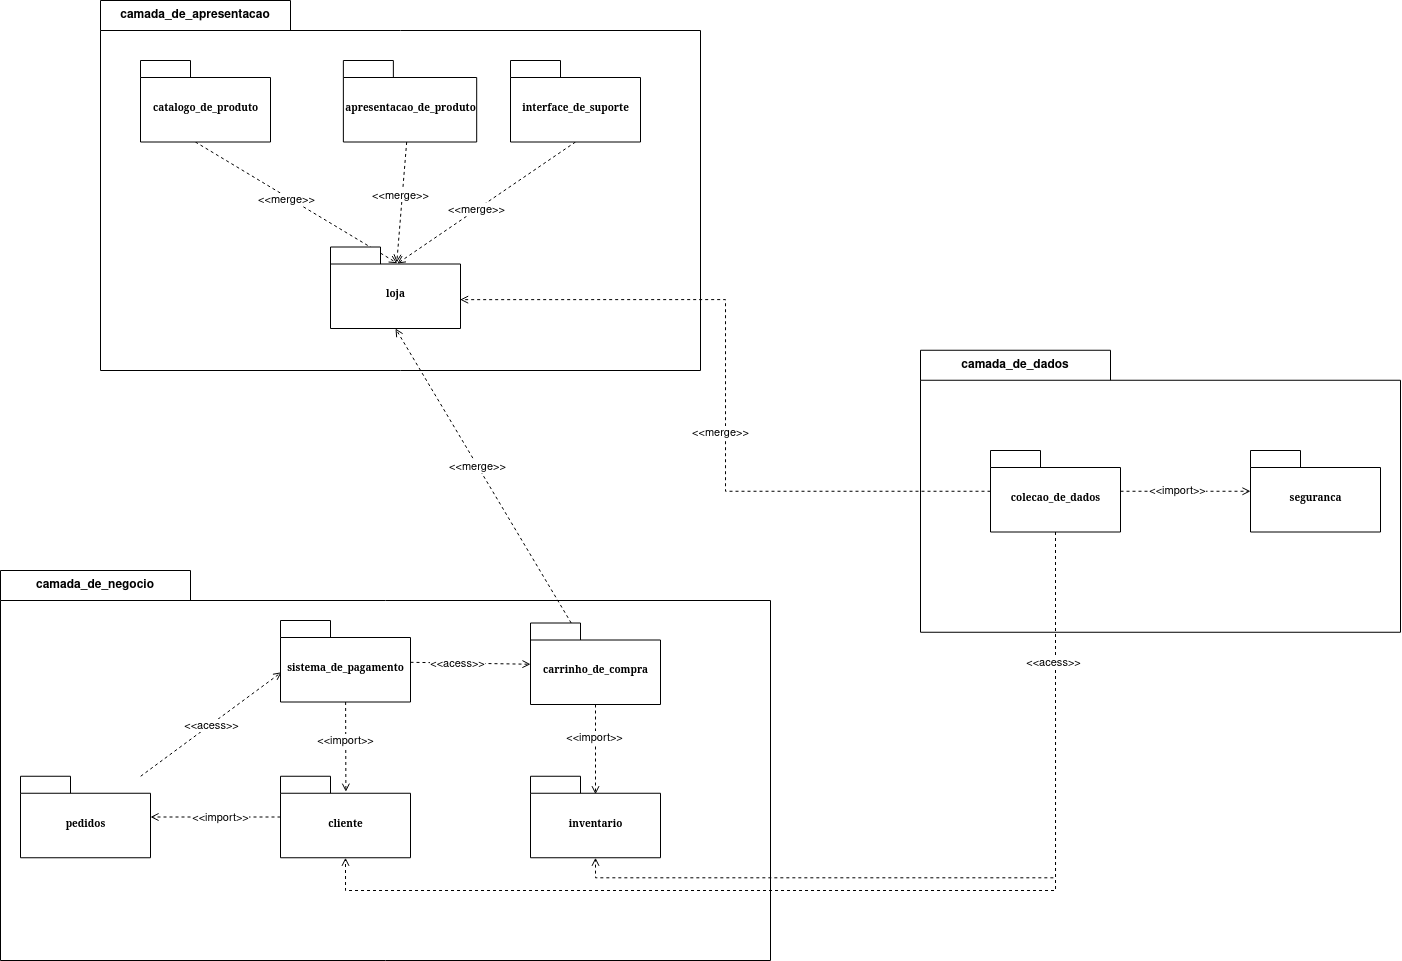

The diagram above was exported from draw.io. Its source (the exported page's mxGraphModel, read from the mxfile embedded in the PNG):
<mxGraphModel dx="162" dy="1692" grid="1" gridSize="10" guides="1" tooltips="1" connect="1" arrows="1" fold="1" page="1" pageScale="1" pageWidth="827" pageHeight="1169" background="none" math="0" shadow="0">
  <root>
    <mxCell id="0" />
    <mxCell id="1" parent="0" />
    <mxCell id="kA00Ha5tBpLimfU9S36M-9" value="camada_de_dados" style="shape=folder;fontStyle=1;tabWidth=190;tabHeight=30;tabPosition=left;html=1;boundedLbl=1;labelInHeader=1;container=1;collapsible=0;whiteSpace=wrap;" vertex="1" parent="1">
      <mxGeometry x="1840" y="329.75" width="480" height="282" as="geometry" />
    </mxCell>
    <mxCell id="kA00Ha5tBpLimfU9S36M-10" value="" style="html=1;strokeColor=none;resizeWidth=1;resizeHeight=1;fillColor=none;part=1;connectable=0;allowArrows=0;deletable=0;whiteSpace=wrap;" vertex="1" parent="kA00Ha5tBpLimfU9S36M-9">
      <mxGeometry width="480.0000000000001" height="197.4" relative="1" as="geometry">
        <mxPoint y="30" as="offset" />
      </mxGeometry>
    </mxCell>
    <mxCell id="kA00Ha5tBpLimfU9S36M-12" value="seguranca" style="shape=folder;fontStyle=1;spacingTop=10;tabWidth=50;tabHeight=17;tabPosition=left;html=1;rounded=0;shadow=0;comic=0;labelBackgroundColor=none;strokeWidth=1;fontFamily=Verdana;fontSize=10;align=center;" vertex="1" parent="kA00Ha5tBpLimfU9S36M-9">
      <mxGeometry x="330" y="100.25" width="130" height="81.5" as="geometry" />
    </mxCell>
    <mxCell id="xzatimTSBzy49JY8hOVl-15" value="colecao_de_dados" style="shape=folder;fontStyle=1;spacingTop=10;tabWidth=50;tabHeight=17;tabPosition=left;html=1;rounded=0;shadow=0;comic=0;labelBackgroundColor=none;strokeWidth=1;fontFamily=Verdana;fontSize=10;align=center;" parent="kA00Ha5tBpLimfU9S36M-9" vertex="1">
      <mxGeometry x="70" y="100.25" width="130" height="81.5" as="geometry" />
    </mxCell>
    <mxCell id="kA00Ha5tBpLimfU9S36M-13" style="rounded=0;orthogonalLoop=1;jettySize=auto;html=1;endArrow=open;endFill=0;dashed=1;" edge="1" parent="kA00Ha5tBpLimfU9S36M-9" source="xzatimTSBzy49JY8hOVl-15" target="kA00Ha5tBpLimfU9S36M-12">
      <mxGeometry relative="1" as="geometry" />
    </mxCell>
    <mxCell id="kA00Ha5tBpLimfU9S36M-14" value="&amp;lt;&amp;lt;import&amp;gt;&amp;gt;" style="edgeLabel;html=1;align=center;verticalAlign=middle;resizable=0;points=[];" vertex="1" connectable="0" parent="kA00Ha5tBpLimfU9S36M-13">
      <mxGeometry x="-0.1305" y="1" relative="1" as="geometry">
        <mxPoint as="offset" />
      </mxGeometry>
    </mxCell>
    <mxCell id="kA00Ha5tBpLimfU9S36M-7" value="camada_de_negocio" style="shape=folder;fontStyle=1;tabWidth=190;tabHeight=30;tabPosition=left;html=1;boundedLbl=1;labelInHeader=1;container=1;collapsible=0;whiteSpace=wrap;" vertex="1" parent="1">
      <mxGeometry x="920" y="550" width="770" height="390" as="geometry" />
    </mxCell>
    <mxCell id="kA00Ha5tBpLimfU9S36M-8" value="" style="html=1;strokeColor=none;resizeWidth=1;resizeHeight=1;fillColor=none;part=1;connectable=0;allowArrows=0;deletable=0;whiteSpace=wrap;" vertex="1" parent="kA00Ha5tBpLimfU9S36M-7">
      <mxGeometry width="770.0000000000002" height="273" relative="1" as="geometry">
        <mxPoint y="30" as="offset" />
      </mxGeometry>
    </mxCell>
    <mxCell id="kA00Ha5tBpLimfU9S36M-4" value="camada_de_apresentacao" style="shape=folder;fontStyle=1;tabWidth=190;tabHeight=30;tabPosition=left;html=1;boundedLbl=1;labelInHeader=1;container=1;collapsible=0;whiteSpace=wrap;" vertex="1" parent="1">
      <mxGeometry x="1020" y="-20" width="600" height="370" as="geometry" />
    </mxCell>
    <mxCell id="kA00Ha5tBpLimfU9S36M-5" value="" style="html=1;strokeColor=none;resizeWidth=1;resizeHeight=1;fillColor=none;part=1;connectable=0;allowArrows=0;deletable=0;whiteSpace=wrap;" vertex="1" parent="kA00Ha5tBpLimfU9S36M-4">
      <mxGeometry width="600.0000000000001" height="259" relative="1" as="geometry">
        <mxPoint y="30" as="offset" />
      </mxGeometry>
    </mxCell>
    <mxCell id="xzatimTSBzy49JY8hOVl-2" value="apresentacao_de_produto" style="shape=folder;fontStyle=1;spacingTop=10;tabWidth=50;tabHeight=17;tabPosition=left;html=1;rounded=0;shadow=0;comic=0;labelBackgroundColor=none;strokeWidth=1;fontFamily=Verdana;fontSize=10;align=center;" parent="kA00Ha5tBpLimfU9S36M-4" vertex="1">
      <mxGeometry x="242.85714285714283" y="60" width="133.33333333333331" height="81.5" as="geometry" />
    </mxCell>
    <mxCell id="xzatimTSBzy49JY8hOVl-23" style="edgeStyle=none;rounded=0;orthogonalLoop=1;jettySize=auto;html=1;entryX=0.503;entryY=0.19;entryDx=0;entryDy=0;entryPerimeter=0;dashed=1;endArrow=open;endFill=0;" parent="1" source="xzatimTSBzy49JY8hOVl-19" target="xzatimTSBzy49JY8hOVl-21" edge="1">
      <mxGeometry relative="1" as="geometry" />
    </mxCell>
    <mxCell id="xzatimTSBzy49JY8hOVl-37" value="&amp;lt;&amp;lt;import&amp;gt;&amp;gt;" style="edgeLabel;html=1;align=center;verticalAlign=middle;resizable=0;points=[];" parent="xzatimTSBzy49JY8hOVl-23" vertex="1" connectable="0">
      <mxGeometry x="-0.1407" y="-1" relative="1" as="geometry">
        <mxPoint as="offset" />
      </mxGeometry>
    </mxCell>
    <mxCell id="xzatimTSBzy49JY8hOVl-27" style="edgeStyle=none;rounded=0;orthogonalLoop=1;jettySize=auto;html=1;entryX=0.008;entryY=0.635;entryDx=0;entryDy=0;entryPerimeter=0;dashed=1;endArrow=open;endFill=0;" parent="1" source="xzatimTSBzy49JY8hOVl-20" target="xzatimTSBzy49JY8hOVl-19" edge="1">
      <mxGeometry relative="1" as="geometry" />
    </mxCell>
    <mxCell id="xzatimTSBzy49JY8hOVl-36" value="&amp;lt;&amp;lt;acess&amp;gt;&amp;gt;" style="edgeLabel;html=1;align=center;verticalAlign=middle;resizable=0;points=[];" parent="xzatimTSBzy49JY8hOVl-27" vertex="1" connectable="0">
      <mxGeometry x="0.2465" y="1" relative="1" as="geometry">
        <mxPoint x="-17" y="14" as="offset" />
      </mxGeometry>
    </mxCell>
    <mxCell id="xzatimTSBzy49JY8hOVl-9" style="rounded=0;orthogonalLoop=1;jettySize=auto;html=1;entryX=0.51;entryY=0.191;entryDx=0;entryDy=0;entryPerimeter=0;dashed=1;endArrow=open;endFill=0;" parent="1" source="xzatimTSBzy49JY8hOVl-2" target="xzatimTSBzy49JY8hOVl-6" edge="1">
      <mxGeometry relative="1" as="geometry" />
    </mxCell>
    <mxCell id="xzatimTSBzy49JY8hOVl-45" value="&amp;lt;&amp;lt;merge&amp;gt;&amp;gt;" style="edgeLabel;html=1;align=center;verticalAlign=middle;resizable=0;points=[];" parent="xzatimTSBzy49JY8hOVl-9" vertex="1" connectable="0">
      <mxGeometry x="-0.1265" y="-2" relative="1" as="geometry">
        <mxPoint as="offset" />
      </mxGeometry>
    </mxCell>
    <mxCell id="xzatimTSBzy49JY8hOVl-11" style="rounded=0;orthogonalLoop=1;jettySize=auto;html=1;entryX=0.514;entryY=0.203;entryDx=0;entryDy=0;entryPerimeter=0;dashed=1;exitX=0.5;exitY=1;exitDx=0;exitDy=0;exitPerimeter=0;endArrow=open;endFill=0;" parent="1" source="xzatimTSBzy49JY8hOVl-3" target="xzatimTSBzy49JY8hOVl-6" edge="1">
      <mxGeometry relative="1" as="geometry" />
    </mxCell>
    <mxCell id="xzatimTSBzy49JY8hOVl-46" value="&amp;lt;&amp;lt;merge&amp;gt;&amp;gt;" style="edgeLabel;html=1;align=center;verticalAlign=middle;resizable=0;points=[];" parent="xzatimTSBzy49JY8hOVl-11" vertex="1" connectable="0">
      <mxGeometry x="0.1155" relative="1" as="geometry">
        <mxPoint as="offset" />
      </mxGeometry>
    </mxCell>
    <mxCell id="xzatimTSBzy49JY8hOVl-7" style="rounded=0;orthogonalLoop=1;jettySize=auto;html=1;entryX=0.514;entryY=0.199;entryDx=0;entryDy=0;entryPerimeter=0;exitX=0.422;exitY=1;exitDx=0;exitDy=0;exitPerimeter=0;dashed=1;endArrow=open;endFill=0;" parent="1" source="xzatimTSBzy49JY8hOVl-1" target="xzatimTSBzy49JY8hOVl-6" edge="1">
      <mxGeometry relative="1" as="geometry" />
    </mxCell>
    <mxCell id="xzatimTSBzy49JY8hOVl-44" value="&amp;lt;&amp;lt;merge&amp;gt;&amp;gt;" style="edgeLabel;html=1;align=center;verticalAlign=middle;resizable=0;points=[];" parent="xzatimTSBzy49JY8hOVl-7" vertex="1" connectable="0">
      <mxGeometry x="-0.0882" y="-2" relative="1" as="geometry">
        <mxPoint as="offset" />
      </mxGeometry>
    </mxCell>
    <mxCell id="xzatimTSBzy49JY8hOVl-1" value="catalogo_de_produto" style="shape=folder;fontStyle=1;spacingTop=10;tabWidth=50;tabHeight=17;tabPosition=left;html=1;rounded=0;shadow=0;comic=0;labelBackgroundColor=none;strokeWidth=1;fontFamily=Verdana;fontSize=10;align=center;" parent="1" vertex="1">
      <mxGeometry x="1060" y="40" width="130" height="81.5" as="geometry" />
    </mxCell>
    <mxCell id="xzatimTSBzy49JY8hOVl-3" value="interface_de_suporte" style="shape=folder;fontStyle=1;spacingTop=10;tabWidth=50;tabHeight=17;tabPosition=left;html=1;rounded=0;shadow=0;comic=0;labelBackgroundColor=none;strokeWidth=1;fontFamily=Verdana;fontSize=10;align=center;" parent="1" vertex="1">
      <mxGeometry x="1430" y="40" width="130" height="81.5" as="geometry" />
    </mxCell>
    <mxCell id="xzatimTSBzy49JY8hOVl-6" value="loja" style="shape=folder;fontStyle=1;spacingTop=10;tabWidth=50;tabHeight=17;tabPosition=left;html=1;rounded=0;shadow=0;comic=0;labelBackgroundColor=none;strokeWidth=1;fontFamily=Verdana;fontSize=10;align=center;" parent="1" vertex="1">
      <mxGeometry x="1250" y="226.5" width="130" height="81.5" as="geometry" />
    </mxCell>
    <mxCell id="xzatimTSBzy49JY8hOVl-16" style="edgeStyle=orthogonalEdgeStyle;rounded=0;orthogonalLoop=1;jettySize=auto;html=1;entryX=0.997;entryY=0.646;entryDx=0;entryDy=0;entryPerimeter=0;dashed=1;endArrow=open;endFill=0;" parent="1" source="xzatimTSBzy49JY8hOVl-15" target="xzatimTSBzy49JY8hOVl-6" edge="1">
      <mxGeometry relative="1" as="geometry" />
    </mxCell>
    <mxCell id="xzatimTSBzy49JY8hOVl-47" value="&amp;lt;&amp;lt;merge&amp;gt;&amp;gt;" style="edgeLabel;html=1;align=center;verticalAlign=middle;resizable=0;points=[];" parent="xzatimTSBzy49JY8hOVl-16" vertex="1" connectable="0">
      <mxGeometry x="0.0822" y="-1" relative="1" as="geometry">
        <mxPoint x="-6" y="67" as="offset" />
      </mxGeometry>
    </mxCell>
    <mxCell id="xzatimTSBzy49JY8hOVl-41" style="edgeStyle=orthogonalEdgeStyle;rounded=0;orthogonalLoop=1;jettySize=auto;html=1;entryX=0.5;entryY=1;entryDx=0;entryDy=0;entryPerimeter=0;dashed=1;endArrow=open;endFill=0;exitX=0.5;exitY=1;exitDx=0;exitDy=0;exitPerimeter=0;" parent="1" source="xzatimTSBzy49JY8hOVl-15" target="xzatimTSBzy49JY8hOVl-22" edge="1">
      <mxGeometry relative="1" as="geometry" />
    </mxCell>
    <mxCell id="xzatimTSBzy49JY8hOVl-42" style="edgeStyle=orthogonalEdgeStyle;rounded=0;orthogonalLoop=1;jettySize=auto;html=1;entryX=0.5;entryY=1;entryDx=0;entryDy=0;entryPerimeter=0;dashed=1;endArrow=open;endFill=0;exitX=0.5;exitY=1;exitDx=0;exitDy=0;exitPerimeter=0;" parent="1" source="xzatimTSBzy49JY8hOVl-15" target="xzatimTSBzy49JY8hOVl-21" edge="1">
      <mxGeometry relative="1" as="geometry">
        <Array as="points">
          <mxPoint x="1865" y="870" />
          <mxPoint x="1085" y="870" />
        </Array>
      </mxGeometry>
    </mxCell>
    <mxCell id="xzatimTSBzy49JY8hOVl-43" value="&amp;lt;&amp;lt;acess&amp;gt;&amp;gt;" style="edgeLabel;html=1;align=center;verticalAlign=middle;resizable=0;points=[];" parent="xzatimTSBzy49JY8hOVl-42" vertex="1" connectable="0">
      <mxGeometry x="-0.7639" y="-2" relative="1" as="geometry">
        <mxPoint as="offset" />
      </mxGeometry>
    </mxCell>
    <mxCell id="xzatimTSBzy49JY8hOVl-32" style="edgeStyle=none;rounded=0;orthogonalLoop=1;jettySize=auto;html=1;entryX=0.5;entryY=0.221;entryDx=0;entryDy=0;entryPerimeter=0;dashed=1;endArrow=open;endFill=0;" parent="1" source="xzatimTSBzy49JY8hOVl-18" target="xzatimTSBzy49JY8hOVl-22" edge="1">
      <mxGeometry relative="1" as="geometry" />
    </mxCell>
    <mxCell id="xzatimTSBzy49JY8hOVl-39" value="&amp;lt;&amp;lt;import&amp;gt;&amp;gt;" style="edgeLabel;html=1;align=center;verticalAlign=middle;resizable=0;points=[];" parent="xzatimTSBzy49JY8hOVl-32" vertex="1" connectable="0">
      <mxGeometry x="-0.2566" y="-1" relative="1" as="geometry">
        <mxPoint as="offset" />
      </mxGeometry>
    </mxCell>
    <mxCell id="xzatimTSBzy49JY8hOVl-33" style="edgeStyle=none;rounded=0;orthogonalLoop=1;jettySize=auto;html=1;entryX=0.5;entryY=1;entryDx=0;entryDy=0;entryPerimeter=0;dashed=1;endArrow=open;endFill=0;" parent="1" source="xzatimTSBzy49JY8hOVl-18" target="xzatimTSBzy49JY8hOVl-6" edge="1">
      <mxGeometry relative="1" as="geometry" />
    </mxCell>
    <mxCell id="xzatimTSBzy49JY8hOVl-40" value="&amp;lt;&amp;lt;merge&amp;gt;&amp;gt;" style="edgeLabel;html=1;align=center;verticalAlign=middle;resizable=0;points=[];" parent="xzatimTSBzy49JY8hOVl-33" vertex="1" connectable="0">
      <mxGeometry x="0.0656" y="1" relative="1" as="geometry">
        <mxPoint as="offset" />
      </mxGeometry>
    </mxCell>
    <mxCell id="xzatimTSBzy49JY8hOVl-18" value="carrinho_de_compra" style="shape=folder;fontStyle=1;spacingTop=10;tabWidth=50;tabHeight=17;tabPosition=left;html=1;rounded=0;shadow=0;comic=0;labelBackgroundColor=none;strokeWidth=1;fontFamily=Verdana;fontSize=10;align=center;" parent="1" vertex="1">
      <mxGeometry x="1450" y="602.5" width="130" height="81.5" as="geometry" />
    </mxCell>
    <mxCell id="xzatimTSBzy49JY8hOVl-31" style="edgeStyle=none;rounded=0;orthogonalLoop=1;jettySize=auto;html=1;dashed=1;endArrow=open;endFill=0;" parent="1" source="xzatimTSBzy49JY8hOVl-19" edge="1">
      <mxGeometry relative="1" as="geometry">
        <mxPoint x="1450" y="643.75" as="targetPoint" />
      </mxGeometry>
    </mxCell>
    <mxCell id="xzatimTSBzy49JY8hOVl-38" value="&amp;lt;&amp;lt;acess&amp;gt;&amp;gt;" style="edgeLabel;html=1;align=center;verticalAlign=middle;resizable=0;points=[];" parent="xzatimTSBzy49JY8hOVl-31" vertex="1" connectable="0">
      <mxGeometry x="-0.2257" relative="1" as="geometry">
        <mxPoint as="offset" />
      </mxGeometry>
    </mxCell>
    <mxCell id="xzatimTSBzy49JY8hOVl-19" value="sistema_de_pagamento" style="shape=folder;fontStyle=1;spacingTop=10;tabWidth=50;tabHeight=17;tabPosition=left;html=1;rounded=0;shadow=0;comic=0;labelBackgroundColor=none;strokeWidth=1;fontFamily=Verdana;fontSize=10;align=center;" parent="1" vertex="1">
      <mxGeometry x="1200" y="600" width="130" height="81.5" as="geometry" />
    </mxCell>
    <mxCell id="xzatimTSBzy49JY8hOVl-20" value="pedidos" style="shape=folder;fontStyle=1;spacingTop=10;tabWidth=50;tabHeight=17;tabPosition=left;html=1;rounded=0;shadow=0;comic=0;labelBackgroundColor=none;strokeWidth=1;fontFamily=Verdana;fontSize=10;align=center;" parent="1" vertex="1">
      <mxGeometry x="940" y="755.75" width="130" height="81.5" as="geometry" />
    </mxCell>
    <mxCell id="xzatimTSBzy49JY8hOVl-25" style="edgeStyle=none;rounded=0;orthogonalLoop=1;jettySize=auto;html=1;dashed=1;endArrow=open;endFill=0;" parent="1" source="xzatimTSBzy49JY8hOVl-21" target="xzatimTSBzy49JY8hOVl-20" edge="1">
      <mxGeometry relative="1" as="geometry" />
    </mxCell>
    <mxCell id="xzatimTSBzy49JY8hOVl-35" value="&amp;lt;&amp;lt;import&amp;gt;&amp;gt;" style="edgeLabel;html=1;align=center;verticalAlign=middle;resizable=0;points=[];" parent="xzatimTSBzy49JY8hOVl-25" vertex="1" connectable="0">
      <mxGeometry x="-0.8272" y="-1" relative="1" as="geometry">
        <mxPoint x="-49" y="1" as="offset" />
      </mxGeometry>
    </mxCell>
    <mxCell id="xzatimTSBzy49JY8hOVl-21" value="cliente" style="shape=folder;fontStyle=1;spacingTop=10;tabWidth=50;tabHeight=17;tabPosition=left;html=1;rounded=0;shadow=0;comic=0;labelBackgroundColor=none;strokeWidth=1;fontFamily=Verdana;fontSize=10;align=center;" parent="1" vertex="1">
      <mxGeometry x="1200" y="755.75" width="130" height="81.5" as="geometry" />
    </mxCell>
    <mxCell id="xzatimTSBzy49JY8hOVl-22" value="inventario" style="shape=folder;fontStyle=1;spacingTop=10;tabWidth=50;tabHeight=17;tabPosition=left;html=1;rounded=0;shadow=0;comic=0;labelBackgroundColor=none;strokeWidth=1;fontFamily=Verdana;fontSize=10;align=center;" parent="1" vertex="1">
      <mxGeometry x="1450" y="755.75" width="130" height="81.5" as="geometry" />
    </mxCell>
  </root>
</mxGraphModel>